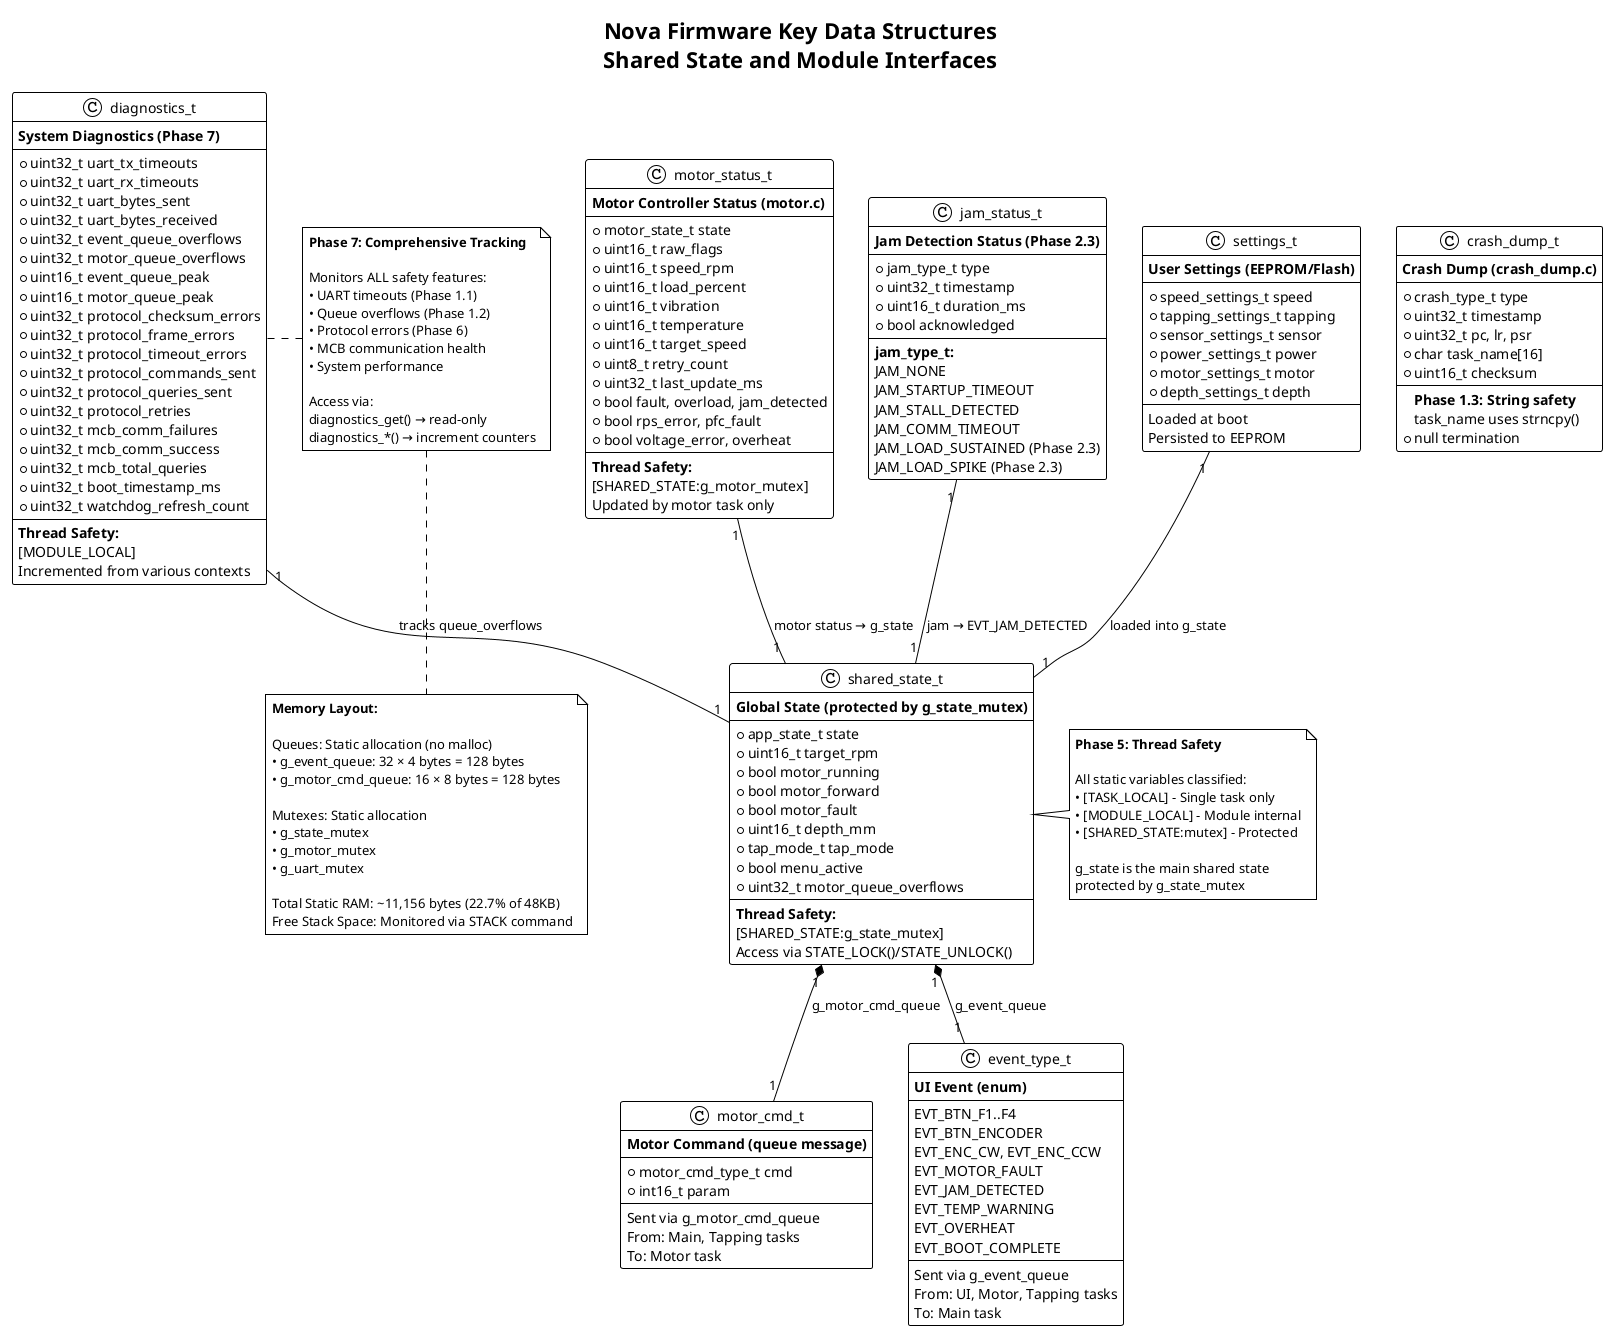

The diagram above was rendered by PlantUML. Its source (embedded in the PNG):
@startuml Key Data Structures
!theme plain
title Nova Firmware Key Data Structures\nShared State and Module Interfaces

class "shared_state_t" as State {
  **Global State (protected by g_state_mutex)**
  --
  +app_state_t state
  +uint16_t target_rpm
  +bool motor_running
  +bool motor_forward
  +bool motor_fault
  +uint16_t depth_mm
  +tap_mode_t tap_mode
  +bool menu_active
  +uint32_t motor_queue_overflows
  --
  **Thread Safety:**
  [SHARED_STATE:g_state_mutex]
  Access via STATE_LOCK()/STATE_UNLOCK()
}

class "motor_status_t" as MotorStatus {
  **Motor Controller Status (motor.c)**
  --
  +motor_state_t state
  +uint16_t raw_flags
  +uint16_t speed_rpm
  +uint16_t load_percent
  +uint16_t vibration
  +uint16_t temperature
  +uint16_t target_speed
  +uint8_t retry_count
  +uint32_t last_update_ms
  +bool fault, overload, jam_detected
  +bool rps_error, pfc_fault
  +bool voltage_error, overheat
  --
  **Thread Safety:**
  [SHARED_STATE:g_motor_mutex]
  Updated by motor task only
}

class "diagnostics_t" as Diag {
  **System Diagnostics (Phase 7)**
  --
  +uint32_t uart_tx_timeouts
  +uint32_t uart_rx_timeouts
  +uint32_t uart_bytes_sent
  +uint32_t uart_bytes_received
  +uint32_t event_queue_overflows
  +uint32_t motor_queue_overflows
  +uint16_t event_queue_peak
  +uint16_t motor_queue_peak
  +uint32_t protocol_checksum_errors
  +uint32_t protocol_frame_errors
  +uint32_t protocol_timeout_errors
  +uint32_t protocol_commands_sent
  +uint32_t protocol_queries_sent
  +uint32_t protocol_retries
  +uint32_t mcb_comm_failures
  +uint32_t mcb_comm_success
  +uint32_t mcb_total_queries
  +uint32_t boot_timestamp_ms
  +uint32_t watchdog_refresh_count
  --
  **Thread Safety:**
  [MODULE_LOCAL]
  Incremented from various contexts
}

class "motor_cmd_t" as MotorCmd {
  **Motor Command (queue message)**
  --
  +motor_cmd_type_t cmd
  +int16_t param
  --
  Sent via g_motor_cmd_queue
  From: Main, Tapping tasks
  To: Motor task
}

class "event_type_t" as Event {
  **UI Event (enum)**
  --
  EVT_BTN_F1..F4
  EVT_BTN_ENCODER
  EVT_ENC_CW, EVT_ENC_CCW
  EVT_MOTOR_FAULT
  EVT_JAM_DETECTED
  EVT_TEMP_WARNING
  EVT_OVERHEAT
  EVT_BOOT_COMPLETE
  --
  Sent via g_event_queue
  From: UI, Motor, Tapping tasks
  To: Main task
}

class "jam_status_t" as JamStatus {
  **Jam Detection Status (Phase 2.3)**
  --
  +jam_type_t type
  +uint32_t timestamp
  +uint16_t duration_ms
  +bool acknowledged
  --
  **jam_type_t:**
  JAM_NONE
  JAM_STARTUP_TIMEOUT
  JAM_STALL_DETECTED
  JAM_COMM_TIMEOUT
  JAM_LOAD_SUSTAINED (Phase 2.3)
  JAM_LOAD_SPIKE (Phase 2.3)
}

class "crash_dump_t" as Crash {
  **Crash Dump (crash_dump.c)**
  --
  +crash_type_t type
  +uint32_t timestamp
  +uint32_t pc, lr, psr
  +char task_name[16]
  +uint16_t checksum
  --
  **Phase 1.3: String safety**
  task_name uses strncpy()
  + null termination
}

class "settings_t" as Settings {
  **User Settings (EEPROM/Flash)**
  --
  +speed_settings_t speed
  +tapping_settings_t tapping
  +sensor_settings_t sensor
  +power_settings_t power
  +motor_settings_t motor
  +depth_settings_t depth
  --
  Loaded at boot
  Persisted to EEPROM
}

' Relationships
State "1" *-- "1" Event : g_event_queue
State "1" *-- "1" MotorCmd : g_motor_cmd_queue
MotorStatus "1" -- "1" State : motor status → g_state
JamStatus "1" -- "1" State : jam → EVT_JAM_DETECTED
Diag "1" -- "1" State : tracks queue_overflows
Settings "1" -- "1" State : loaded into g_state

note right of State
  **Phase 5: Thread Safety**

  All static variables classified:
  • [TASK_LOCAL] - Single task only
  • [MODULE_LOCAL] - Module internal
  • [SHARED_STATE:mutex] - Protected

  g_state is the main shared state
  protected by g_state_mutex
end note

note right of Diag
  **Phase 7: Comprehensive Tracking**

  Monitors ALL safety features:
  • UART timeouts (Phase 1.1)
  • Queue overflows (Phase 1.2)
  • Protocol errors (Phase 6)
  • MCB communication health
  • System performance

  Access via:
  diagnostics_get() → read-only
  diagnostics_*() → increment counters
end note

note bottom
  **Memory Layout:**

  Queues: Static allocation (no malloc)
  • g_event_queue: 32 × 4 bytes = 128 bytes
  • g_motor_cmd_queue: 16 × 8 bytes = 128 bytes

  Mutexes: Static allocation
  • g_state_mutex
  • g_motor_mutex
  • g_uart_mutex

  Total Static RAM: ~11,156 bytes (22.7% of 48KB)
  Free Stack Space: Monitored via STACK command
end note

@enduml